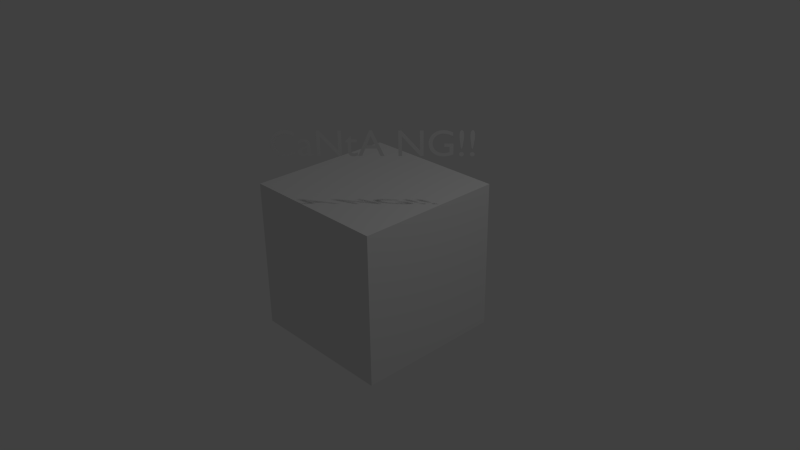 # Source: game.blend  (saved by Blender 2.69.0; exported with 4.5.12 LTS)
import bpy
from mathutils import Matrix  # noqa: F401  (used for matrix-valued properties, if any)

bpy.ops.wm.read_factory_settings(use_empty=True)
scene = bpy.context.scene
scene.name = 'Scene'

# ---- collections
col_collection_1 = bpy.data.collections.new('Collection 1'); scene.collection.children.link(col_collection_1)

# ---- materials (node trees are filled in below, after node groups)
mat_material = bpy.data.materials.new('Material')
mat_material.alpha_threshold = 0.0
mat_material.use_transparent_shadow = False
mat_material.roughness = 0.5
mat_material.line_color = (0.0, 0.0, 0.0, 1.0)

# ---- material node trees

# ---- world
world_world = bpy.data.worlds.new('World'); scene.world = world_world
world_world.color = (0.05088, 0.05088, 0.05088)
world_world.use_sun_shadow = False
world_world.sun_shadow_jitter_overblur = 0.0
world_world.cycles.sampling_method = 'MANUAL'
world_world.cycles.sample_map_resolution = 256

# ---- cameras
cam_camera = bpy.data.cameras.new('Camera')
cam_camera.clip_end = 100.0
cam_camera.lens = 35.0
cam_camera.sensor_width = 32.0
cam_camera.sensor_height = 18.0
cam_camera.ortho_scale = 7.314
cam_camera.dof.focus_distance = 0.0
cam_camera.dof.aperture_fstop = 128.0

# ---- lights
light_lamp = bpy.data.lights.new('Lamp', 'POINT')
light_lamp.transmission_factor = 0.0
light_lamp.cutoff_distance = 30.0
light_lamp.energy = 100.0
light_lamp.shadow_buffer_clip_start = 1.001
light_lamp.shadow_soft_size = 0.1
light_lamp.shadow_maximum_resolution = 0.006
light_lamp.use_absolute_resolution = True
light_lamp.cycles.use_multiple_importance_sampling = False

# ---- meshes
me_cube = bpy.data.meshes.new('Cube')
me_cube.from_pydata([(1.046, 1.0, -1.0), (1.046, -1.0, -1.0), (-0.9539, -1.0, -1.0), (-0.9539, 1.0, -1.0), (1.046, 1.0, 1.0), (1.046, -1.0, 1.0), (-0.9539, -1.0, 1.0), (-0.9539, 1.0, 1.0), (0.04612, 8.941e-08, -1.0), (0.04612, -1.192e-07, 1.0), (1.046, -2.98e-07, 0.0), (0.04612, -1.0, -2.98e-08), (-0.9539, 2.384e-07, -5.96e-08), (0.04612, 1.0, 1.192e-07)], [], [(4, 7, 9), (0, 4, 10), (1, 5, 11), (2, 6, 12), (4, 0, 13), (0, 1, 8), (1, 2, 8), (2, 3, 8), (3, 0, 8), (7, 6, 9), (6, 5, 9), (5, 4, 9), (4, 5, 10), (5, 1, 10), (1, 0, 10), (5, 6, 11), (6, 2, 11), (2, 1, 11), (6, 7, 12), (7, 3, 12), (3, 2, 12), (0, 3, 13), (3, 7, 13), (7, 4, 13)])
me_cube.materials.append(mat_material)
me_cube.use_remesh_preserve_volume = False
me_cube.use_remesh_preserve_attributes = False
me_cube.use_mirror_vertex_groups = False
me_cube.update()

# ---- curves / text
txt_text_001 = bpy.data.curves.new('Text.001', 'FONT')
txt_text_001.dimensions = '2D'
txt_text_001.body = 'CaNtA NG!!'
txt_text_001.use_path_clamp = True
txt_text_001.bevel_resolution = 0

# ---- objects
ob_text = bpy.data.objects.new('Text', txt_text_001)
ob_cube = bpy.data.objects.new('Cube', me_cube)
ob_lamp = bpy.data.objects.new('Lamp', light_lamp)
ob_camera = bpy.data.objects.new('Camera', cam_camera)

# ---- transforms, parenting, visibility, modifiers, constraints
ob_text.location = (-0.1739, -1.352, 1.691)
ob_text.rotation_euler = (1.571, -0.0, 0.7854)
ob_text.scale = (0.4417, 0.4417, 0.4417)
ob_text.lineart.crease_threshold = 0.0
ob_cube.location = (0.0, 0.0, 0.0)
ob_cube.lock_rotations_4d = False
ob_cube.empty_display_type = 'ARROWS'
ob_cube.lineart.crease_threshold = 0.0
ob_lamp.location = (4.076, 1.005, 5.904)
ob_lamp.rotation_euler = (0.6503, 0.05522, 1.866)
ob_lamp.lock_rotations_4d = False
ob_lamp.empty_display_type = 'ARROWS'
ob_lamp.color = (0.0, 0.0, 0.0, 0.0)
ob_lamp.lineart.crease_threshold = 0.0
ob_camera.location = (7.481, -6.508, 5.344)
ob_camera.rotation_euler = (1.109, 0.01082, 0.8149)
ob_camera.lock_rotations_4d = False
ob_camera.empty_display_type = 'ARROWS'
ob_camera.color = (0.0, 0.0, 0.0, 0.0)
ob_camera.display_type = 'WIRE'
ob_camera.lineart.crease_threshold = 0.0

# ---- collection membership
col_collection_1.objects.link(ob_text)
col_collection_1.objects.link(ob_cube)
col_collection_1.objects.link(ob_lamp)
col_collection_1.objects.link(ob_camera)

# ---- scene / render settings (as saved in the file)
scene.camera = ob_camera
scene.frame_start = 1; scene.frame_end = 250; scene.frame_set(1)
scene.render.engine = 'BLENDER_EEVEE_NEXT'
scene.render.image_settings.compression = 90
scene.render.resolution_percentage = 50
scene.render.dither_intensity = 0.0
scene.cycles.use_denoising = False
scene.cycles.samples = 10
scene.cycles.sampling_pattern = 'TABULATED_SOBOL'
scene.cycles.light_sampling_threshold = 0.0
scene.cycles.use_adaptive_sampling = False
scene.cycles.use_light_tree = False
scene.cycles.blur_glossy = 0.0
scene.cycles.volume_bounces = 1
scene.cycles.pixel_filter_type = 'GAUSSIAN'
scene.cycles.sample_clamp_indirect = 0.0
scene.view_settings.view_transform = 'Standard'
bpy.context.view_layer.update()
